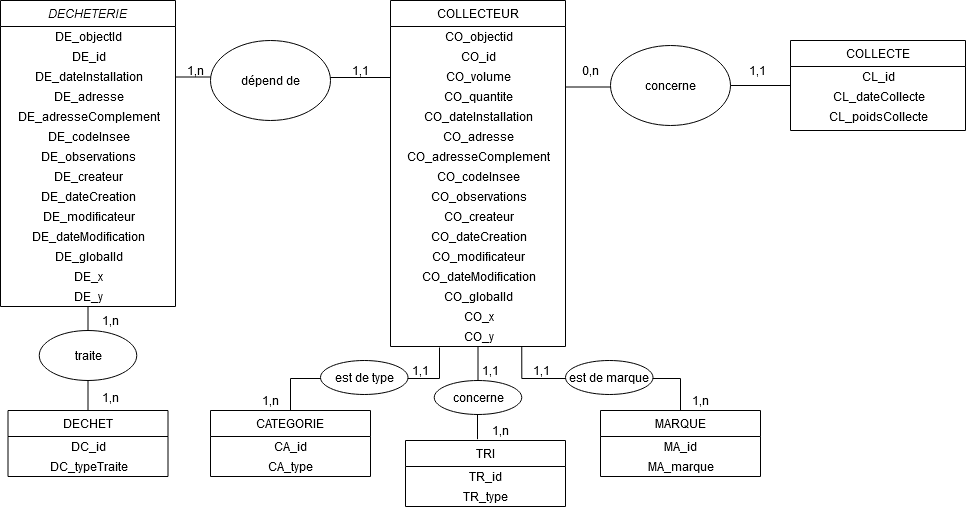

The diagram above was exported from draw.io. Its source (the exported page's mxGraphModel, read from the mxfile embedded in the PNG):
<mxGraphModel dx="2062" dy="1095" grid="1" gridSize="10" guides="1" tooltips="1" connect="1" arrows="1" fold="1" page="1" pageScale="1" pageWidth="827" pageHeight="1169" math="0" shadow="0">
  <root>
    <mxCell id="WIyWlLk6GJQsqaUBKTNV-0" />
    <mxCell id="WIyWlLk6GJQsqaUBKTNV-1" parent="WIyWlLk6GJQsqaUBKTNV-0" />
    <mxCell id="d4rm9CZxvRFUdpnIA79x-48" style="edgeStyle=orthogonalEdgeStyle;rounded=0;orthogonalLoop=1;jettySize=auto;html=1;exitX=0.75;exitY=1;exitDx=0;exitDy=0;entryX=0.5;entryY=0;entryDx=0;entryDy=0;endArrow=none;endFill=0;" parent="WIyWlLk6GJQsqaUBKTNV-1" source="zkfFHV4jXpPFQw0GAbJ--17" target="zkfFHV4jXpPFQw0GAbJ--6" edge="1">
      <mxGeometry relative="1" as="geometry" />
    </mxCell>
    <mxCell id="d4rm9CZxvRFUdpnIA79x-43" style="edgeStyle=orthogonalEdgeStyle;rounded=0;orthogonalLoop=1;jettySize=auto;html=1;exitX=1;exitY=0.25;exitDx=0;exitDy=0;entryX=0;entryY=0.55;entryDx=0;entryDy=0;entryPerimeter=0;endArrow=none;endFill=0;" parent="WIyWlLk6GJQsqaUBKTNV-1" source="zkfFHV4jXpPFQw0GAbJ--0" target="d4rm9CZxvRFUdpnIA79x-37" edge="1">
      <mxGeometry relative="1" as="geometry" />
    </mxCell>
    <mxCell id="d4rm9CZxvRFUdpnIA79x-45" style="edgeStyle=orthogonalEdgeStyle;rounded=0;orthogonalLoop=1;jettySize=auto;html=1;exitX=0.5;exitY=1;exitDx=0;exitDy=0;entryX=0.5;entryY=0;entryDx=0;entryDy=0;endArrow=none;endFill=0;" parent="WIyWlLk6GJQsqaUBKTNV-1" source="zkfFHV4jXpPFQw0GAbJ--0" target="zkfFHV4jXpPFQw0GAbJ--13" edge="1">
      <mxGeometry relative="1" as="geometry" />
    </mxCell>
    <mxCell id="zkfFHV4jXpPFQw0GAbJ--0" value="DECHETERIE" style="swimlane;fontStyle=2;align=center;verticalAlign=top;childLayout=stackLayout;horizontal=1;startSize=26;horizontalStack=0;resizeParent=1;resizeLast=0;collapsible=1;marginBottom=0;rounded=0;shadow=0;strokeWidth=1;" parent="WIyWlLk6GJQsqaUBKTNV-1" vertex="1">
      <mxGeometry x="50" y="80" width="175" height="306" as="geometry">
        <mxRectangle x="230" y="140" width="160" height="26" as="alternateBounds" />
      </mxGeometry>
    </mxCell>
    <mxCell id="d4rm9CZxvRFUdpnIA79x-3" value="DE_objectId" style="text;html=1;align=center;verticalAlign=middle;resizable=0;points=[];autosize=1;" parent="zkfFHV4jXpPFQw0GAbJ--0" vertex="1">
      <mxGeometry y="26" width="175" height="20" as="geometry" />
    </mxCell>
    <mxCell id="d4rm9CZxvRFUdpnIA79x-4" value="DE_id" style="text;html=1;align=center;verticalAlign=middle;resizable=0;points=[];autosize=1;" parent="zkfFHV4jXpPFQw0GAbJ--0" vertex="1">
      <mxGeometry y="46" width="175" height="20" as="geometry" />
    </mxCell>
    <mxCell id="d4rm9CZxvRFUdpnIA79x-7" value="DE_dateInstallation" style="text;html=1;align=center;verticalAlign=middle;resizable=0;points=[];autosize=1;" parent="zkfFHV4jXpPFQw0GAbJ--0" vertex="1">
      <mxGeometry y="66" width="175" height="20" as="geometry" />
    </mxCell>
    <mxCell id="d4rm9CZxvRFUdpnIA79x-8" value="DE_adresse" style="text;html=1;align=center;verticalAlign=middle;resizable=0;points=[];autosize=1;" parent="zkfFHV4jXpPFQw0GAbJ--0" vertex="1">
      <mxGeometry y="86" width="175" height="20" as="geometry" />
    </mxCell>
    <mxCell id="d4rm9CZxvRFUdpnIA79x-9" value="DE_adresseComplement" style="text;html=1;align=center;verticalAlign=middle;resizable=0;points=[];autosize=1;" parent="zkfFHV4jXpPFQw0GAbJ--0" vertex="1">
      <mxGeometry y="106" width="175" height="20" as="geometry" />
    </mxCell>
    <mxCell id="d4rm9CZxvRFUdpnIA79x-10" value="DE_codeInsee" style="text;html=1;align=center;verticalAlign=middle;resizable=0;points=[];autosize=1;" parent="zkfFHV4jXpPFQw0GAbJ--0" vertex="1">
      <mxGeometry y="126" width="175" height="20" as="geometry" />
    </mxCell>
    <mxCell id="d4rm9CZxvRFUdpnIA79x-11" value="DE_observations" style="text;html=1;align=center;verticalAlign=middle;resizable=0;points=[];autosize=1;" parent="zkfFHV4jXpPFQw0GAbJ--0" vertex="1">
      <mxGeometry y="146" width="175" height="20" as="geometry" />
    </mxCell>
    <mxCell id="d4rm9CZxvRFUdpnIA79x-12" value="DE_createur" style="text;html=1;align=center;verticalAlign=middle;resizable=0;points=[];autosize=1;" parent="zkfFHV4jXpPFQw0GAbJ--0" vertex="1">
      <mxGeometry y="166" width="175" height="20" as="geometry" />
    </mxCell>
    <mxCell id="d4rm9CZxvRFUdpnIA79x-13" value="DE_dateCreation" style="text;html=1;align=center;verticalAlign=middle;resizable=0;points=[];autosize=1;" parent="zkfFHV4jXpPFQw0GAbJ--0" vertex="1">
      <mxGeometry y="186" width="175" height="20" as="geometry" />
    </mxCell>
    <mxCell id="d4rm9CZxvRFUdpnIA79x-14" value="DE_modificateur" style="text;html=1;align=center;verticalAlign=middle;resizable=0;points=[];autosize=1;" parent="zkfFHV4jXpPFQw0GAbJ--0" vertex="1">
      <mxGeometry y="206" width="175" height="20" as="geometry" />
    </mxCell>
    <mxCell id="d4rm9CZxvRFUdpnIA79x-15" value="DE_dateModification" style="text;html=1;align=center;verticalAlign=middle;resizable=0;points=[];autosize=1;" parent="zkfFHV4jXpPFQw0GAbJ--0" vertex="1">
      <mxGeometry y="226" width="175" height="20" as="geometry" />
    </mxCell>
    <mxCell id="d4rm9CZxvRFUdpnIA79x-16" value="DE_globalId" style="text;html=1;align=center;verticalAlign=middle;resizable=0;points=[];autosize=1;" parent="zkfFHV4jXpPFQw0GAbJ--0" vertex="1">
      <mxGeometry y="246" width="175" height="20" as="geometry" />
    </mxCell>
    <mxCell id="d4rm9CZxvRFUdpnIA79x-17" value="DE_x" style="text;html=1;align=center;verticalAlign=middle;resizable=0;points=[];autosize=1;" parent="zkfFHV4jXpPFQw0GAbJ--0" vertex="1">
      <mxGeometry y="266" width="175" height="20" as="geometry" />
    </mxCell>
    <mxCell id="d4rm9CZxvRFUdpnIA79x-18" value="DE_y" style="text;html=1;align=center;verticalAlign=middle;resizable=0;points=[];autosize=1;" parent="zkfFHV4jXpPFQw0GAbJ--0" vertex="1">
      <mxGeometry y="286" width="175" height="20" as="geometry" />
    </mxCell>
    <mxCell id="d4rm9CZxvRFUdpnIA79x-44" value="dépend de" style="ellipse;whiteSpace=wrap;html=1;" parent="WIyWlLk6GJQsqaUBKTNV-1" vertex="1">
      <mxGeometry x="260" y="120" width="120" height="80" as="geometry" />
    </mxCell>
    <mxCell id="zkfFHV4jXpPFQw0GAbJ--13" value="DECHET" style="swimlane;fontStyle=0;align=center;verticalAlign=top;childLayout=stackLayout;horizontal=1;startSize=26;horizontalStack=0;resizeParent=1;resizeLast=0;collapsible=1;marginBottom=0;rounded=0;shadow=0;strokeWidth=1;" parent="WIyWlLk6GJQsqaUBKTNV-1" vertex="1">
      <mxGeometry x="57.5" y="490" width="160" height="66" as="geometry">
        <mxRectangle x="340" y="380" width="170" height="26" as="alternateBounds" />
      </mxGeometry>
    </mxCell>
    <mxCell id="d4rm9CZxvRFUdpnIA79x-5" value="DC_id" style="text;html=1;align=center;verticalAlign=middle;resizable=0;points=[];autosize=1;" parent="zkfFHV4jXpPFQw0GAbJ--13" vertex="1">
      <mxGeometry y="26" width="160" height="20" as="geometry" />
    </mxCell>
    <mxCell id="d4rm9CZxvRFUdpnIA79x-73" value="DC_typeTraite" style="text;html=1;align=center;verticalAlign=middle;resizable=0;points=[];autosize=1;" parent="zkfFHV4jXpPFQw0GAbJ--13" vertex="1">
      <mxGeometry y="46" width="160" height="20" as="geometry" />
    </mxCell>
    <mxCell id="d4rm9CZxvRFUdpnIA79x-46" value="traite" style="ellipse;whiteSpace=wrap;html=1;" parent="WIyWlLk6GJQsqaUBKTNV-1" vertex="1">
      <mxGeometry x="88.75" y="410" width="97.5" height="50" as="geometry" />
    </mxCell>
    <mxCell id="d4rm9CZxvRFUdpnIA79x-51" style="edgeStyle=orthogonalEdgeStyle;rounded=0;orthogonalLoop=1;jettySize=auto;html=1;exitX=0.5;exitY=0;exitDx=0;exitDy=0;endArrow=none;endFill=0;entryX=0.28;entryY=1.05;entryDx=0;entryDy=0;entryPerimeter=0;" parent="WIyWlLk6GJQsqaUBKTNV-1" source="d4rm9CZxvRFUdpnIA79x-40" target="d4rm9CZxvRFUdpnIA79x-30" edge="1">
      <mxGeometry relative="1" as="geometry">
        <mxPoint x="578" y="428" as="targetPoint" />
      </mxGeometry>
    </mxCell>
    <mxCell id="d4rm9CZxvRFUdpnIA79x-53" style="edgeStyle=orthogonalEdgeStyle;rounded=0;orthogonalLoop=1;jettySize=auto;html=1;exitX=0.5;exitY=1;exitDx=0;exitDy=0;entryX=0.45;entryY=-0.02;entryDx=0;entryDy=0;entryPerimeter=0;endArrow=none;endFill=0;" parent="WIyWlLk6GJQsqaUBKTNV-1" source="zkfFHV4jXpPFQw0GAbJ--17" target="d4rm9CZxvRFUdpnIA79x-21" edge="1">
      <mxGeometry relative="1" as="geometry" />
    </mxCell>
    <mxCell id="95bwlBRg9Fw9yhWG1pTP-17" style="edgeStyle=orthogonalEdgeStyle;rounded=0;orthogonalLoop=1;jettySize=auto;html=1;exitX=1;exitY=0.25;exitDx=0;exitDy=0;endArrow=none;endFill=0;" edge="1" parent="WIyWlLk6GJQsqaUBKTNV-1" source="zkfFHV4jXpPFQw0GAbJ--17" target="95bwlBRg9Fw9yhWG1pTP-1">
      <mxGeometry relative="1" as="geometry" />
    </mxCell>
    <mxCell id="zkfFHV4jXpPFQw0GAbJ--17" value="COLLECTEUR" style="swimlane;fontStyle=0;align=center;verticalAlign=top;childLayout=stackLayout;horizontal=1;startSize=26;horizontalStack=0;resizeParent=1;resizeLast=0;collapsible=1;marginBottom=0;rounded=0;shadow=0;strokeWidth=1;" parent="WIyWlLk6GJQsqaUBKTNV-1" vertex="1">
      <mxGeometry x="440" y="80" width="175" height="346" as="geometry">
        <mxRectangle x="550" y="140" width="160" height="26" as="alternateBounds" />
      </mxGeometry>
    </mxCell>
    <mxCell id="d4rm9CZxvRFUdpnIA79x-19" value="CO_objectid" style="text;html=1;align=center;verticalAlign=middle;resizable=0;points=[];autosize=1;" parent="zkfFHV4jXpPFQw0GAbJ--17" vertex="1">
      <mxGeometry y="26" width="175" height="20" as="geometry" />
    </mxCell>
    <mxCell id="d4rm9CZxvRFUdpnIA79x-31" value="CO_id" style="text;html=1;align=center;verticalAlign=middle;resizable=0;points=[];autosize=1;" parent="zkfFHV4jXpPFQw0GAbJ--17" vertex="1">
      <mxGeometry y="46" width="175" height="20" as="geometry" />
    </mxCell>
    <mxCell id="d4rm9CZxvRFUdpnIA79x-37" value="CO_volume" style="text;html=1;align=center;verticalAlign=middle;resizable=0;points=[];autosize=1;" parent="zkfFHV4jXpPFQw0GAbJ--17" vertex="1">
      <mxGeometry y="66" width="175" height="20" as="geometry" />
    </mxCell>
    <mxCell id="d4rm9CZxvRFUdpnIA79x-36" value="CO_quantite" style="text;html=1;align=center;verticalAlign=middle;resizable=0;points=[];autosize=1;" parent="zkfFHV4jXpPFQw0GAbJ--17" vertex="1">
      <mxGeometry y="86" width="175" height="20" as="geometry" />
    </mxCell>
    <mxCell id="d4rm9CZxvRFUdpnIA79x-35" value="CO_dateInstallation" style="text;html=1;align=center;verticalAlign=middle;resizable=0;points=[];autosize=1;" parent="zkfFHV4jXpPFQw0GAbJ--17" vertex="1">
      <mxGeometry y="106" width="175" height="20" as="geometry" />
    </mxCell>
    <mxCell id="d4rm9CZxvRFUdpnIA79x-34" value="CO_adresse" style="text;html=1;align=center;verticalAlign=middle;resizable=0;points=[];autosize=1;" parent="zkfFHV4jXpPFQw0GAbJ--17" vertex="1">
      <mxGeometry y="126" width="175" height="20" as="geometry" />
    </mxCell>
    <mxCell id="d4rm9CZxvRFUdpnIA79x-33" value="CO_adresseComplement" style="text;html=1;align=center;verticalAlign=middle;resizable=0;points=[];autosize=1;" parent="zkfFHV4jXpPFQw0GAbJ--17" vertex="1">
      <mxGeometry y="146" width="175" height="20" as="geometry" />
    </mxCell>
    <mxCell id="d4rm9CZxvRFUdpnIA79x-32" value="CO_codeInsee" style="text;html=1;align=center;verticalAlign=middle;resizable=0;points=[];autosize=1;" parent="zkfFHV4jXpPFQw0GAbJ--17" vertex="1">
      <mxGeometry y="166" width="175" height="20" as="geometry" />
    </mxCell>
    <mxCell id="d4rm9CZxvRFUdpnIA79x-20" value="CO_observations" style="text;html=1;align=center;verticalAlign=middle;resizable=0;points=[];autosize=1;" parent="zkfFHV4jXpPFQw0GAbJ--17" vertex="1">
      <mxGeometry y="186" width="175" height="20" as="geometry" />
    </mxCell>
    <mxCell id="d4rm9CZxvRFUdpnIA79x-24" value="CO_createur" style="text;html=1;align=center;verticalAlign=middle;resizable=0;points=[];autosize=1;" parent="zkfFHV4jXpPFQw0GAbJ--17" vertex="1">
      <mxGeometry y="206" width="175" height="20" as="geometry" />
    </mxCell>
    <mxCell id="d4rm9CZxvRFUdpnIA79x-25" value="CO_dateCreation" style="text;html=1;align=center;verticalAlign=middle;resizable=0;points=[];autosize=1;" parent="zkfFHV4jXpPFQw0GAbJ--17" vertex="1">
      <mxGeometry y="226" width="175" height="20" as="geometry" />
    </mxCell>
    <mxCell id="d4rm9CZxvRFUdpnIA79x-26" value="CO_modificateur" style="text;html=1;align=center;verticalAlign=middle;resizable=0;points=[];autosize=1;" parent="zkfFHV4jXpPFQw0GAbJ--17" vertex="1">
      <mxGeometry y="246" width="175" height="20" as="geometry" />
    </mxCell>
    <mxCell id="d4rm9CZxvRFUdpnIA79x-27" value="CO_dateModification" style="text;html=1;align=center;verticalAlign=middle;resizable=0;points=[];autosize=1;" parent="zkfFHV4jXpPFQw0GAbJ--17" vertex="1">
      <mxGeometry y="266" width="175" height="20" as="geometry" />
    </mxCell>
    <mxCell id="d4rm9CZxvRFUdpnIA79x-28" value="CO_globalId" style="text;html=1;align=center;verticalAlign=middle;resizable=0;points=[];autosize=1;" parent="zkfFHV4jXpPFQw0GAbJ--17" vertex="1">
      <mxGeometry y="286" width="175" height="20" as="geometry" />
    </mxCell>
    <mxCell id="d4rm9CZxvRFUdpnIA79x-29" value="CO_x" style="text;html=1;align=center;verticalAlign=middle;resizable=0;points=[];autosize=1;" parent="zkfFHV4jXpPFQw0GAbJ--17" vertex="1">
      <mxGeometry y="306" width="175" height="20" as="geometry" />
    </mxCell>
    <mxCell id="d4rm9CZxvRFUdpnIA79x-30" value="CO_y" style="text;html=1;align=center;verticalAlign=middle;resizable=0;points=[];autosize=1;" parent="zkfFHV4jXpPFQw0GAbJ--17" vertex="1">
      <mxGeometry y="326" width="175" height="20" as="geometry" />
    </mxCell>
    <mxCell id="d4rm9CZxvRFUdpnIA79x-54" value="est de marque" style="ellipse;whiteSpace=wrap;html=1;" parent="WIyWlLk6GJQsqaUBKTNV-1" vertex="1">
      <mxGeometry x="615" y="440" width="87.5" height="34" as="geometry" />
    </mxCell>
    <mxCell id="zkfFHV4jXpPFQw0GAbJ--6" value="MARQUE" style="swimlane;fontStyle=0;align=center;verticalAlign=top;childLayout=stackLayout;horizontal=1;startSize=26;horizontalStack=0;resizeParent=1;resizeLast=0;collapsible=1;marginBottom=0;rounded=0;shadow=0;strokeWidth=1;" parent="WIyWlLk6GJQsqaUBKTNV-1" vertex="1">
      <mxGeometry x="650" y="490" width="160" height="66" as="geometry">
        <mxRectangle x="130" y="380" width="160" height="26" as="alternateBounds" />
      </mxGeometry>
    </mxCell>
    <mxCell id="d4rm9CZxvRFUdpnIA79x-38" value="MA_id" style="text;html=1;align=center;verticalAlign=middle;resizable=0;points=[];autosize=1;" parent="zkfFHV4jXpPFQw0GAbJ--6" vertex="1">
      <mxGeometry y="26" width="160" height="20" as="geometry" />
    </mxCell>
    <mxCell id="d4rm9CZxvRFUdpnIA79x-70" value="MA_marque" style="text;html=1;align=center;verticalAlign=middle;resizable=0;points=[];autosize=1;" parent="zkfFHV4jXpPFQw0GAbJ--6" vertex="1">
      <mxGeometry y="46" width="160" height="20" as="geometry" />
    </mxCell>
    <mxCell id="d4rm9CZxvRFUdpnIA79x-40" value="CATEGORIE" style="swimlane;fontStyle=0;align=center;verticalAlign=top;childLayout=stackLayout;horizontal=1;startSize=26;horizontalStack=0;resizeParent=1;resizeLast=0;collapsible=1;marginBottom=0;rounded=0;shadow=0;strokeWidth=1;" parent="WIyWlLk6GJQsqaUBKTNV-1" vertex="1">
      <mxGeometry x="260" y="490" width="160" height="66" as="geometry">
        <mxRectangle x="340" y="380" width="170" height="26" as="alternateBounds" />
      </mxGeometry>
    </mxCell>
    <mxCell id="d4rm9CZxvRFUdpnIA79x-41" value="CA_id" style="text;html=1;align=center;verticalAlign=middle;resizable=0;points=[];autosize=1;" parent="d4rm9CZxvRFUdpnIA79x-40" vertex="1">
      <mxGeometry y="26" width="160" height="20" as="geometry" />
    </mxCell>
    <mxCell id="d4rm9CZxvRFUdpnIA79x-72" value="CA_type" style="text;html=1;align=center;verticalAlign=middle;resizable=0;points=[];autosize=1;" parent="d4rm9CZxvRFUdpnIA79x-40" vertex="1">
      <mxGeometry y="46" width="160" height="20" as="geometry" />
    </mxCell>
    <mxCell id="d4rm9CZxvRFUdpnIA79x-55" value="est de type" style="ellipse;whiteSpace=wrap;html=1;" parent="WIyWlLk6GJQsqaUBKTNV-1" vertex="1">
      <mxGeometry x="370" y="440" width="87.5" height="34" as="geometry" />
    </mxCell>
    <mxCell id="d4rm9CZxvRFUdpnIA79x-56" value="concerne" style="ellipse;whiteSpace=wrap;html=1;" parent="WIyWlLk6GJQsqaUBKTNV-1" vertex="1">
      <mxGeometry x="483.75" y="460" width="87.5" height="34" as="geometry" />
    </mxCell>
    <mxCell id="d4rm9CZxvRFUdpnIA79x-57" value="1,n" style="text;html=1;strokeColor=none;fillColor=none;align=center;verticalAlign=middle;whiteSpace=wrap;rounded=0;" parent="WIyWlLk6GJQsqaUBKTNV-1" vertex="1">
      <mxGeometry x="730" y="470" width="40" height="20" as="geometry" />
    </mxCell>
    <mxCell id="d4rm9CZxvRFUdpnIA79x-58" value="1,1" style="text;html=1;strokeColor=none;fillColor=none;align=center;verticalAlign=middle;whiteSpace=wrap;rounded=0;" parent="WIyWlLk6GJQsqaUBKTNV-1" vertex="1">
      <mxGeometry x="571.25" y="440" width="40" height="20" as="geometry" />
    </mxCell>
    <mxCell id="d4rm9CZxvRFUdpnIA79x-59" value="1,1" style="text;html=1;strokeColor=none;fillColor=none;align=center;verticalAlign=middle;whiteSpace=wrap;rounded=0;" parent="WIyWlLk6GJQsqaUBKTNV-1" vertex="1">
      <mxGeometry x="520" y="440" width="40" height="20" as="geometry" />
    </mxCell>
    <mxCell id="d4rm9CZxvRFUdpnIA79x-60" value="1,n" style="text;html=1;strokeColor=none;fillColor=none;align=center;verticalAlign=middle;whiteSpace=wrap;rounded=0;" parent="WIyWlLk6GJQsqaUBKTNV-1" vertex="1">
      <mxGeometry x="530" y="500" width="40" height="20" as="geometry" />
    </mxCell>
    <mxCell id="d4rm9CZxvRFUdpnIA79x-21" value="TRI" style="swimlane;fontStyle=0;align=center;verticalAlign=top;childLayout=stackLayout;horizontal=1;startSize=26;horizontalStack=0;resizeParent=1;resizeLast=0;collapsible=1;marginBottom=0;rounded=0;shadow=0;strokeWidth=1;" parent="WIyWlLk6GJQsqaUBKTNV-1" vertex="1">
      <mxGeometry x="455" y="520" width="160" height="66" as="geometry">
        <mxRectangle x="340" y="380" width="170" height="26" as="alternateBounds" />
      </mxGeometry>
    </mxCell>
    <mxCell id="d4rm9CZxvRFUdpnIA79x-22" value="TR_id" style="text;html=1;align=center;verticalAlign=middle;resizable=0;points=[];autosize=1;" parent="d4rm9CZxvRFUdpnIA79x-21" vertex="1">
      <mxGeometry y="26" width="160" height="20" as="geometry" />
    </mxCell>
    <mxCell id="d4rm9CZxvRFUdpnIA79x-71" value="TR_type" style="text;html=1;align=center;verticalAlign=middle;resizable=0;points=[];autosize=1;" parent="d4rm9CZxvRFUdpnIA79x-21" vertex="1">
      <mxGeometry y="46" width="160" height="20" as="geometry" />
    </mxCell>
    <mxCell id="d4rm9CZxvRFUdpnIA79x-62" value="1,1" style="text;html=1;strokeColor=none;fillColor=none;align=center;verticalAlign=middle;whiteSpace=wrap;rounded=0;" parent="WIyWlLk6GJQsqaUBKTNV-1" vertex="1">
      <mxGeometry x="450" y="440" width="40" height="20" as="geometry" />
    </mxCell>
    <mxCell id="d4rm9CZxvRFUdpnIA79x-63" value="1,n" style="text;html=1;strokeColor=none;fillColor=none;align=center;verticalAlign=middle;whiteSpace=wrap;rounded=0;" parent="WIyWlLk6GJQsqaUBKTNV-1" vertex="1">
      <mxGeometry x="300" y="470" width="40" height="20" as="geometry" />
    </mxCell>
    <mxCell id="d4rm9CZxvRFUdpnIA79x-64" value="1,1" style="text;html=1;strokeColor=none;fillColor=none;align=center;verticalAlign=middle;whiteSpace=wrap;rounded=0;" parent="WIyWlLk6GJQsqaUBKTNV-1" vertex="1">
      <mxGeometry x="390" y="140" width="40" height="20" as="geometry" />
    </mxCell>
    <mxCell id="d4rm9CZxvRFUdpnIA79x-65" value="1,n" style="text;html=1;strokeColor=none;fillColor=none;align=center;verticalAlign=middle;whiteSpace=wrap;rounded=0;" parent="WIyWlLk6GJQsqaUBKTNV-1" vertex="1">
      <mxGeometry x="225" y="140" width="40" height="20" as="geometry" />
    </mxCell>
    <mxCell id="d4rm9CZxvRFUdpnIA79x-66" value="1,n" style="text;html=1;strokeColor=none;fillColor=none;align=center;verticalAlign=middle;whiteSpace=wrap;rounded=0;" parent="WIyWlLk6GJQsqaUBKTNV-1" vertex="1">
      <mxGeometry x="140" y="390" width="40" height="20" as="geometry" />
    </mxCell>
    <mxCell id="d4rm9CZxvRFUdpnIA79x-67" value="1,n" style="text;html=1;strokeColor=none;fillColor=none;align=center;verticalAlign=middle;whiteSpace=wrap;rounded=0;" parent="WIyWlLk6GJQsqaUBKTNV-1" vertex="1">
      <mxGeometry x="140" y="467" width="40" height="20" as="geometry" />
    </mxCell>
    <mxCell id="95bwlBRg9Fw9yhWG1pTP-5" value="0,n" style="text;html=1;strokeColor=none;fillColor=none;align=center;verticalAlign=middle;whiteSpace=wrap;rounded=0;" vertex="1" parent="WIyWlLk6GJQsqaUBKTNV-1">
      <mxGeometry x="620" y="140" width="40" height="20" as="geometry" />
    </mxCell>
    <mxCell id="95bwlBRg9Fw9yhWG1pTP-6" value="1,1" style="text;html=1;strokeColor=none;fillColor=none;align=center;verticalAlign=middle;whiteSpace=wrap;rounded=0;" vertex="1" parent="WIyWlLk6GJQsqaUBKTNV-1">
      <mxGeometry x="787" y="140" width="40" height="20" as="geometry" />
    </mxCell>
    <mxCell id="95bwlBRg9Fw9yhWG1pTP-10" value="concerne" style="ellipse;whiteSpace=wrap;html=1;" vertex="1" parent="WIyWlLk6GJQsqaUBKTNV-1">
      <mxGeometry x="660" y="125" width="120" height="80" as="geometry" />
    </mxCell>
    <mxCell id="95bwlBRg9Fw9yhWG1pTP-1" value="COLLECTE" style="swimlane;fontStyle=0;align=center;verticalAlign=top;childLayout=stackLayout;horizontal=1;startSize=26;horizontalStack=0;resizeParent=1;resizeLast=0;collapsible=1;marginBottom=0;rounded=0;shadow=0;strokeWidth=1;" vertex="1" parent="WIyWlLk6GJQsqaUBKTNV-1">
      <mxGeometry x="840" y="120" width="175" height="90" as="geometry">
        <mxRectangle x="550" y="140" width="160" height="26" as="alternateBounds" />
      </mxGeometry>
    </mxCell>
    <mxCell id="95bwlBRg9Fw9yhWG1pTP-3" value="CL_id" style="text;html=1;align=center;verticalAlign=middle;resizable=0;points=[];autosize=1;" vertex="1" parent="95bwlBRg9Fw9yhWG1pTP-1">
      <mxGeometry y="26" width="175" height="20" as="geometry" />
    </mxCell>
    <mxCell id="95bwlBRg9Fw9yhWG1pTP-2" value="CL_dateCollecte" style="text;html=1;align=center;verticalAlign=middle;resizable=0;points=[];autosize=1;" vertex="1" parent="95bwlBRg9Fw9yhWG1pTP-1">
      <mxGeometry y="46" width="175" height="20" as="geometry" />
    </mxCell>
    <mxCell id="95bwlBRg9Fw9yhWG1pTP-8" value="CL_poidsCollecte" style="text;html=1;align=center;verticalAlign=middle;resizable=0;points=[];autosize=1;" vertex="1" parent="95bwlBRg9Fw9yhWG1pTP-1">
      <mxGeometry y="66" width="175" height="20" as="geometry" />
    </mxCell>
  </root>
</mxGraphModel>